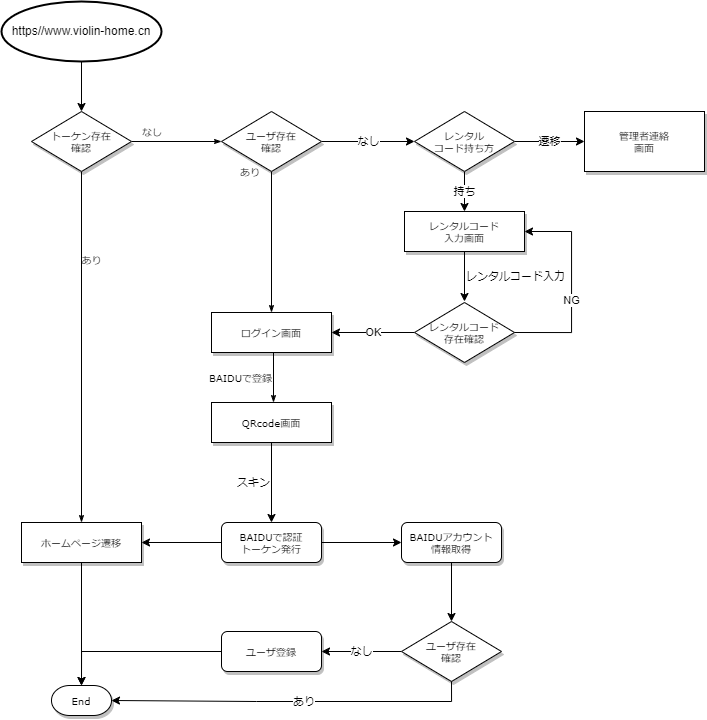

The diagram above was exported from draw.io. Its source (the exported page's mxGraphModel, read from the mxfile embedded in the PNG):
<mxGraphModel dx="1221" dy="672" grid="1" gridSize="10" guides="1" tooltips="1" connect="1" arrows="1" fold="1" page="1" pageScale="1" pageWidth="1100" pageHeight="850" background="none" math="0" shadow="0">
  <root>
    <mxCell id="0" />
    <mxCell id="1" parent="0" />
    <mxCell id="60e70716793133e9-33" value="なし" style="edgeStyle=orthogonalEdgeStyle;rounded=0;html=1;labelBackgroundColor=none;startSize=5;endArrow=classicThin;endFill=1;endSize=5;jettySize=auto;orthogonalLoop=1;strokeWidth=1;fontFamily=Verdana;fontSize=8;labelPosition=right;verticalLabelPosition=middle;align=left;verticalAlign=middle;" parent="1" source="60e70716793133e9-5" target="60e70716793133e9-7" edge="1">
      <mxGeometry x="-0.7778" y="10" relative="1" as="geometry">
        <mxPoint as="offset" />
      </mxGeometry>
    </mxCell>
    <mxCell id="60e70716793133e9-37" value="あり" style="edgeStyle=orthogonalEdgeStyle;rounded=0;html=1;labelBackgroundColor=none;startSize=5;endArrow=classicThin;endFill=1;endSize=5;jettySize=auto;orthogonalLoop=1;strokeWidth=1;fontFamily=Verdana;fontSize=8" parent="1" source="60e70716793133e9-5" target="0lrkoqPi9YDPyT_f_Kjm-12" edge="1">
      <mxGeometry x="-0.5" y="10" relative="1" as="geometry">
        <mxPoint as="offset" />
        <mxPoint x="250" y="320" as="targetPoint" />
      </mxGeometry>
    </mxCell>
    <mxCell id="60e70716793133e9-5" value="トーケン存在&lt;br&gt;確認" style="rhombus;whiteSpace=wrap;html=1;rounded=0;shadow=1;labelBackgroundColor=none;strokeWidth=1;fontFamily=Verdana;fontSize=8;align=center;" parent="1" vertex="1">
      <mxGeometry x="200" y="220" width="100" height="60" as="geometry" />
    </mxCell>
    <mxCell id="60e70716793133e9-35" value="あり" style="edgeStyle=orthogonalEdgeStyle;rounded=0;html=1;labelBackgroundColor=none;startSize=5;endArrow=classicThin;endFill=1;endSize=5;jettySize=auto;orthogonalLoop=1;strokeWidth=1;fontFamily=Verdana;fontSize=8;labelPosition=left;verticalLabelPosition=middle;align=right;verticalAlign=middle;" parent="1" source="60e70716793133e9-7" target="60e70716793133e9-10" edge="1">
      <mxGeometry x="-1" y="-10" relative="1" as="geometry">
        <mxPoint x="440" y="300" as="targetPoint" />
        <Array as="points" />
        <mxPoint as="offset" />
      </mxGeometry>
    </mxCell>
    <mxCell id="0lrkoqPi9YDPyT_f_Kjm-20" value="なし" style="edgeStyle=orthogonalEdgeStyle;rounded=0;orthogonalLoop=1;jettySize=auto;html=1;" edge="1" parent="1" source="60e70716793133e9-7" target="0lrkoqPi9YDPyT_f_Kjm-19">
      <mxGeometry relative="1" as="geometry" />
    </mxCell>
    <mxCell id="60e70716793133e9-7" value="ユーザ存在&lt;br&gt;確認" style="rhombus;whiteSpace=wrap;html=1;rounded=0;shadow=1;labelBackgroundColor=none;strokeWidth=1;fontFamily=Verdana;fontSize=8;align=center;" parent="1" vertex="1">
      <mxGeometry x="390" y="220" width="100" height="60" as="geometry" />
    </mxCell>
    <mxCell id="60e70716793133e9-39" value="BAIDUで登録" style="edgeStyle=orthogonalEdgeStyle;rounded=0;html=1;labelBackgroundColor=none;startSize=5;endArrow=classicThin;endFill=1;endSize=5;jettySize=auto;orthogonalLoop=1;strokeWidth=1;fontFamily=Verdana;fontSize=8;labelPosition=left;verticalLabelPosition=middle;align=right;verticalAlign=middle;" parent="1" edge="1">
      <mxGeometry relative="1" as="geometry">
        <mxPoint x="442" y="461" as="sourcePoint" />
        <mxPoint x="442" y="511" as="targetPoint" />
      </mxGeometry>
    </mxCell>
    <mxCell id="60e70716793133e9-10" value="ログイン画面" style="whiteSpace=wrap;html=1;rounded=0;shadow=1;labelBackgroundColor=none;strokeWidth=1;fontFamily=Verdana;fontSize=8;align=center;" parent="1" vertex="1">
      <mxGeometry x="380" y="421" width="120" height="40" as="geometry" />
    </mxCell>
    <mxCell id="0lrkoqPi9YDPyT_f_Kjm-6" value="スキン" style="edgeStyle=orthogonalEdgeStyle;rounded=0;orthogonalLoop=1;jettySize=auto;html=1;labelPosition=left;verticalLabelPosition=middle;align=right;verticalAlign=middle;entryX=0.5;entryY=0;entryDx=0;entryDy=0;" edge="1" parent="1" source="60e70716793133e9-12" target="0lrkoqPi9YDPyT_f_Kjm-14">
      <mxGeometry relative="1" as="geometry">
        <mxPoint x="470" y="631" as="targetPoint" />
      </mxGeometry>
    </mxCell>
    <mxCell id="60e70716793133e9-12" value="QRcode画面" style="whiteSpace=wrap;html=1;rounded=0;shadow=1;labelBackgroundColor=none;strokeWidth=1;fontFamily=Verdana;fontSize=8;align=center;spacing=6;" parent="1" vertex="1">
      <mxGeometry x="380" y="511" width="120" height="40" as="geometry" />
    </mxCell>
    <mxCell id="0lrkoqPi9YDPyT_f_Kjm-1" value="https//www.violin-home.cn" style="strokeWidth=2;html=1;shape=mxgraph.flowchart.start_1;whiteSpace=wrap;" vertex="1" parent="1">
      <mxGeometry x="170" y="110" width="160" height="60" as="geometry" />
    </mxCell>
    <mxCell id="0lrkoqPi9YDPyT_f_Kjm-2" value="" style="endArrow=classic;html=1;rounded=0;exitX=0.5;exitY=1;exitDx=0;exitDy=0;exitPerimeter=0;" edge="1" parent="1" source="0lrkoqPi9YDPyT_f_Kjm-1" target="60e70716793133e9-5">
      <mxGeometry width="50" height="50" relative="1" as="geometry">
        <mxPoint x="500" y="330" as="sourcePoint" />
        <mxPoint x="550" y="280" as="targetPoint" />
      </mxGeometry>
    </mxCell>
    <mxCell id="0lrkoqPi9YDPyT_f_Kjm-13" value="" style="edgeStyle=orthogonalEdgeStyle;rounded=0;orthogonalLoop=1;jettySize=auto;html=1;exitX=0;exitY=0.5;exitDx=0;exitDy=0;" edge="1" parent="1" source="0lrkoqPi9YDPyT_f_Kjm-14" target="0lrkoqPi9YDPyT_f_Kjm-12">
      <mxGeometry relative="1" as="geometry">
        <mxPoint x="380" y="651" as="sourcePoint" />
      </mxGeometry>
    </mxCell>
    <mxCell id="0lrkoqPi9YDPyT_f_Kjm-28" value="" style="edgeStyle=orthogonalEdgeStyle;rounded=0;orthogonalLoop=1;jettySize=auto;html=1;" edge="1" parent="1" source="0lrkoqPi9YDPyT_f_Kjm-12" target="0lrkoqPi9YDPyT_f_Kjm-27">
      <mxGeometry relative="1" as="geometry" />
    </mxCell>
    <mxCell id="0lrkoqPi9YDPyT_f_Kjm-12" value="ホームページ遷移" style="whiteSpace=wrap;html=1;rounded=0;shadow=1;labelBackgroundColor=none;strokeWidth=1;fontFamily=Verdana;fontSize=8;align=center;spacing=6;" vertex="1" parent="1">
      <mxGeometry x="190" y="631" width="120" height="40" as="geometry" />
    </mxCell>
    <mxCell id="0lrkoqPi9YDPyT_f_Kjm-30" value="" style="edgeStyle=orthogonalEdgeStyle;rounded=0;orthogonalLoop=1;jettySize=auto;html=1;" edge="1" parent="1" source="0lrkoqPi9YDPyT_f_Kjm-14" target="0lrkoqPi9YDPyT_f_Kjm-29">
      <mxGeometry relative="1" as="geometry" />
    </mxCell>
    <mxCell id="0lrkoqPi9YDPyT_f_Kjm-14" value="BAIDUで認証&lt;br&gt;トーケン発行" style="rounded=1;whiteSpace=wrap;html=1;shadow=1;labelBackgroundColor=none;strokeWidth=1;fontFamily=Verdana;fontSize=8;align=center;" vertex="1" parent="1">
      <mxGeometry x="390" y="631" width="100" height="40" as="geometry" />
    </mxCell>
    <mxCell id="0lrkoqPi9YDPyT_f_Kjm-22" value="レンタルコード入力" style="edgeStyle=orthogonalEdgeStyle;rounded=0;orthogonalLoop=1;jettySize=auto;html=1;labelPosition=right;verticalLabelPosition=middle;align=left;verticalAlign=middle;" edge="1" parent="1" source="0lrkoqPi9YDPyT_f_Kjm-16">
      <mxGeometry relative="1" as="geometry">
        <mxPoint x="633" y="410" as="targetPoint" />
      </mxGeometry>
    </mxCell>
    <mxCell id="0lrkoqPi9YDPyT_f_Kjm-16" value="レンタルコード&lt;br&gt;入力画面" style="whiteSpace=wrap;html=1;rounded=0;shadow=1;labelBackgroundColor=none;strokeWidth=1;fontFamily=Verdana;fontSize=8;align=center;spacing=6;" vertex="1" parent="1">
      <mxGeometry x="573" y="320" width="120" height="40" as="geometry" />
    </mxCell>
    <mxCell id="0lrkoqPi9YDPyT_f_Kjm-21" value="持ち" style="edgeStyle=orthogonalEdgeStyle;rounded=0;orthogonalLoop=1;jettySize=auto;html=1;" edge="1" parent="1" source="0lrkoqPi9YDPyT_f_Kjm-19" target="0lrkoqPi9YDPyT_f_Kjm-16">
      <mxGeometry relative="1" as="geometry" />
    </mxCell>
    <mxCell id="0lrkoqPi9YDPyT_f_Kjm-39" value="遷移" style="edgeStyle=orthogonalEdgeStyle;rounded=0;orthogonalLoop=1;jettySize=auto;html=1;" edge="1" parent="1" source="0lrkoqPi9YDPyT_f_Kjm-19" target="0lrkoqPi9YDPyT_f_Kjm-38">
      <mxGeometry relative="1" as="geometry" />
    </mxCell>
    <mxCell id="0lrkoqPi9YDPyT_f_Kjm-19" value="レンタル&lt;br&gt;コード持ち方" style="rhombus;whiteSpace=wrap;html=1;rounded=0;shadow=1;labelBackgroundColor=none;strokeWidth=1;fontFamily=Verdana;fontSize=8;align=center;" vertex="1" parent="1">
      <mxGeometry x="583" y="220" width="100" height="60" as="geometry" />
    </mxCell>
    <mxCell id="0lrkoqPi9YDPyT_f_Kjm-25" value="OK" style="edgeStyle=orthogonalEdgeStyle;rounded=0;orthogonalLoop=1;jettySize=auto;html=1;" edge="1" parent="1" source="0lrkoqPi9YDPyT_f_Kjm-23" target="60e70716793133e9-10">
      <mxGeometry relative="1" as="geometry" />
    </mxCell>
    <mxCell id="0lrkoqPi9YDPyT_f_Kjm-23" value="レンタルコード&lt;br&gt;存在確認" style="rhombus;whiteSpace=wrap;html=1;rounded=0;shadow=1;labelBackgroundColor=none;strokeWidth=1;fontFamily=Verdana;fontSize=8;align=center;" vertex="1" parent="1">
      <mxGeometry x="583" y="411" width="100" height="60" as="geometry" />
    </mxCell>
    <mxCell id="0lrkoqPi9YDPyT_f_Kjm-26" value="NG" style="edgeStyle=orthogonalEdgeStyle;rounded=0;orthogonalLoop=1;jettySize=auto;html=1;entryX=1;entryY=0.5;entryDx=0;entryDy=0;exitX=1;exitY=0.5;exitDx=0;exitDy=0;labelPosition=center;verticalLabelPosition=bottom;align=center;verticalAlign=top;" edge="1" parent="1" source="0lrkoqPi9YDPyT_f_Kjm-23" target="0lrkoqPi9YDPyT_f_Kjm-16">
      <mxGeometry relative="1" as="geometry">
        <mxPoint x="593" y="451" as="sourcePoint" />
        <mxPoint x="510" y="451" as="targetPoint" />
        <Array as="points">
          <mxPoint x="740" y="441" />
          <mxPoint x="740" y="340" />
        </Array>
      </mxGeometry>
    </mxCell>
    <mxCell id="0lrkoqPi9YDPyT_f_Kjm-27" value="End" style="strokeWidth=1;html=1;shape=mxgraph.flowchart.terminator;whiteSpace=wrap;rounded=0;shadow=1;labelBackgroundColor=none;fontFamily=Verdana;fontSize=8;align=center;" vertex="1" parent="1">
      <mxGeometry x="220" y="794" width="60" height="30" as="geometry" />
    </mxCell>
    <mxCell id="0lrkoqPi9YDPyT_f_Kjm-32" value="" style="edgeStyle=orthogonalEdgeStyle;rounded=0;orthogonalLoop=1;jettySize=auto;html=1;entryX=0.5;entryY=0;entryDx=0;entryDy=0;" edge="1" parent="1" source="0lrkoqPi9YDPyT_f_Kjm-29" target="0lrkoqPi9YDPyT_f_Kjm-33">
      <mxGeometry relative="1" as="geometry" />
    </mxCell>
    <mxCell id="0lrkoqPi9YDPyT_f_Kjm-29" value="BAIDUアカウント&lt;br&gt;情報取得" style="rounded=1;whiteSpace=wrap;html=1;shadow=1;labelBackgroundColor=none;strokeWidth=1;fontFamily=Verdana;fontSize=8;align=center;" vertex="1" parent="1">
      <mxGeometry x="570" y="631" width="100" height="40" as="geometry" />
    </mxCell>
    <mxCell id="0lrkoqPi9YDPyT_f_Kjm-35" value="" style="edgeStyle=orthogonalEdgeStyle;rounded=0;orthogonalLoop=1;jettySize=auto;html=1;entryX=0.5;entryY=0;entryDx=0;entryDy=0;entryPerimeter=0;" edge="1" parent="1" source="0lrkoqPi9YDPyT_f_Kjm-31" target="0lrkoqPi9YDPyT_f_Kjm-27">
      <mxGeometry relative="1" as="geometry" />
    </mxCell>
    <mxCell id="0lrkoqPi9YDPyT_f_Kjm-31" value="ユーザ登録" style="rounded=1;whiteSpace=wrap;html=1;shadow=1;labelBackgroundColor=none;strokeWidth=1;fontFamily=Verdana;fontSize=8;align=center;" vertex="1" parent="1">
      <mxGeometry x="390" y="740" width="100" height="40" as="geometry" />
    </mxCell>
    <mxCell id="0lrkoqPi9YDPyT_f_Kjm-34" value="なし" style="edgeStyle=orthogonalEdgeStyle;rounded=0;orthogonalLoop=1;jettySize=auto;html=1;" edge="1" parent="1" source="0lrkoqPi9YDPyT_f_Kjm-33" target="0lrkoqPi9YDPyT_f_Kjm-31">
      <mxGeometry relative="1" as="geometry" />
    </mxCell>
    <mxCell id="0lrkoqPi9YDPyT_f_Kjm-33" value="ユーザ存在&lt;br&gt;確認" style="rhombus;whiteSpace=wrap;html=1;rounded=0;shadow=1;labelBackgroundColor=none;strokeWidth=1;fontFamily=Verdana;fontSize=8;align=center;" vertex="1" parent="1">
      <mxGeometry x="570" y="730" width="100" height="60" as="geometry" />
    </mxCell>
    <mxCell id="0lrkoqPi9YDPyT_f_Kjm-36" value="あり" style="edgeStyle=orthogonalEdgeStyle;rounded=0;orthogonalLoop=1;jettySize=auto;html=1;entryX=1;entryY=0.5;entryDx=0;entryDy=0;entryPerimeter=0;exitX=0.5;exitY=1;exitDx=0;exitDy=0;labelPosition=right;verticalLabelPosition=middle;align=left;verticalAlign=middle;" edge="1" parent="1" source="0lrkoqPi9YDPyT_f_Kjm-33" target="0lrkoqPi9YDPyT_f_Kjm-27">
      <mxGeometry relative="1" as="geometry">
        <mxPoint x="630" y="777" as="sourcePoint" />
        <mxPoint x="630" y="836" as="targetPoint" />
      </mxGeometry>
    </mxCell>
    <mxCell id="0lrkoqPi9YDPyT_f_Kjm-38" value="管理者連絡&lt;br&gt;画面" style="whiteSpace=wrap;html=1;fontSize=8;fontFamily=Verdana;rounded=0;shadow=1;labelBackgroundColor=none;strokeWidth=1;" vertex="1" parent="1">
      <mxGeometry x="753" y="220" width="120" height="60" as="geometry" />
    </mxCell>
  </root>
</mxGraphModel>